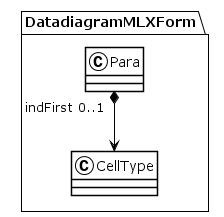

The diagram above was rendered by PlantUML. Its source (embedded in the PNG):
@startuml
!theme plain
package DatadiagramMLXForm {
class Para {
}
Para "indFirst 0..1" *--> CellType
class CellType {
}
}
@enduml